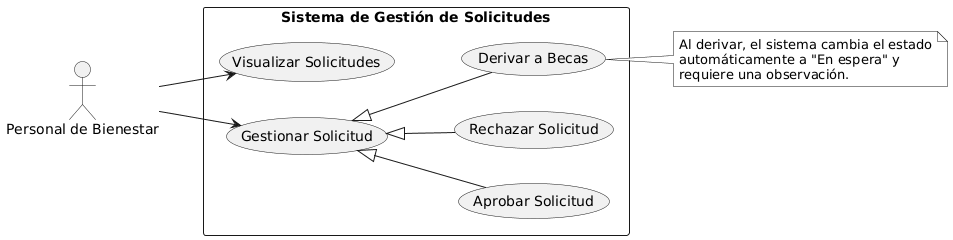

The diagram above was rendered by PlantUML. Its source (embedded in the PNG):
@startuml
' Configuración de estilo profesional (Blanco y Negro)
skinparam monochrome true
skinparam shadowing false
skinparam packageStyle rectangle
' Orientación de izquierda a derecha para que se vea ordenado
left to right direction

actor "Personal de Bienestar" as P

rectangle "Sistema de Gestión de Solicitudes" {
    usecase "Visualizar Solicitudes" as UC_Ver
    usecase "Gestionar Solicitud" as UC_Gestionar
    
    ' Casos específicos (Hijos)
    usecase "Aprobar Solicitud" as UC_Aprobar
    usecase "Rechazar Solicitud" as UC_Rechazar
    usecase "Derivar a Becas" as UC_Derivar
}

' Relaciones del Actor
P --> UC_Ver
P --> UC_Gestionar

' Relaciones de Generalización (Herencia)
' La flecha apunta del hijo al padre
UC_Gestionar <|-- UC_Aprobar
UC_Gestionar <|-- UC_Rechazar
UC_Gestionar <|-- UC_Derivar

' Nota pegada al lado derecho del caso de uso específico
note right of UC_Derivar
  Al derivar, el sistema cambia el estado
  automáticamente a "En espera" y
  requiere una observación.
end note
@enduml